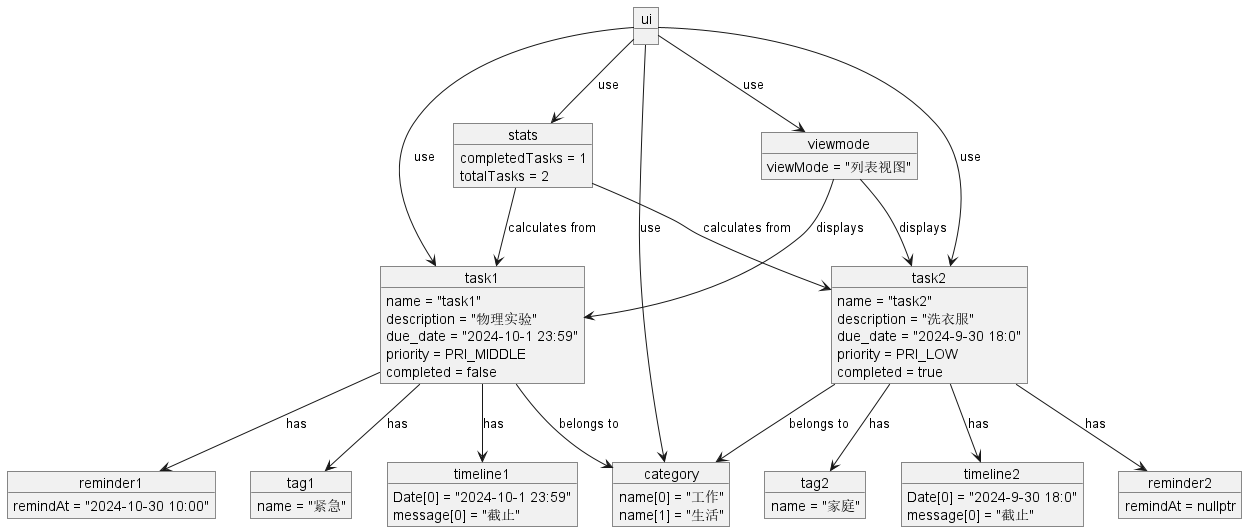

The diagram above was rendered by PlantUML. Its source (embedded in the PNG):
@startuml
object task1 {
    name = "task1"
    description = "物理实验"
    due_date = "2024-10-1 23:59"
    priority = PRI_MIDDLE
    completed = false
}

object task2 {
    name = "task2"
    description = "洗衣服"
    due_date = "2024-9-30 18:0"
    priority = PRI_LOW
    completed = true
}

object category {
    name[0] = "工作"
    name[1] = "生活"
}

object tag1 {
    name = "紧急"
}

object tag2 {
    name = "家庭"
}

object timeline1 {
    Date[0] = "2024-10-1 23:59"
    message[0] = "截止"
}

object timeline2 {
    Date[0] = "2024-9-30 18:0"
    message[0] = "截止"
}

object reminder1 {
    remindAt = "2024-10-30 10:00"
}

object reminder2 {
    remindAt = nullptr
}

object viewmode {
    viewMode = "列表视图"
}

object stats {
    completedTasks = 1
    totalTasks = 2
}

object ui {
    
}

task1 --> category : belongs to
task2 --> category : belongs to
task1 --> reminder1 : has
task2 --> reminder2 : has
task1 --> tag1 : has
task2 --> tag2 : has
task1 --> timeline1 : has
task2 --> timeline2 : has
viewmode --> task1 : displays
viewmode --> task2 : displays
stats --> task1 : calculates from
stats --> task2 : calculates from

ui --> task1 : use
ui --> task2 : use
ui --> category : use
ui --> viewmode : use
ui --> stats : use

@enduml